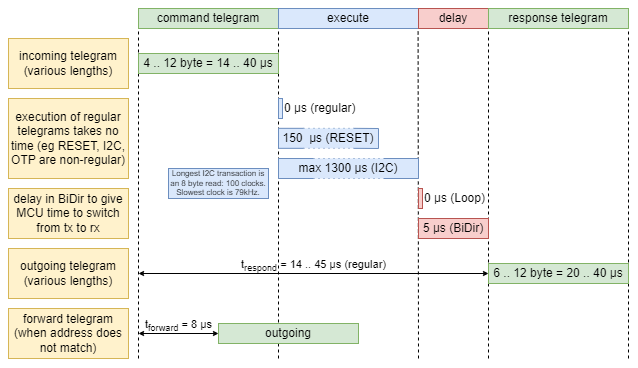

The diagram above was exported from draw.io. Its source (the exported page's mxGraphModel, read from the mxfile embedded in the PNG):
<mxGraphModel dx="723" dy="432" grid="1" gridSize="10" guides="1" tooltips="1" connect="1" arrows="1" fold="1" page="1" pageScale="1" pageWidth="827" pageHeight="1169" math="0" shadow="0">
  <root>
    <mxCell id="0" />
    <mxCell id="1" parent="0" />
    <mxCell id="UfByjvlkdgS6SXXkrTvT-8" value="" style="endArrow=none;dashed=1;html=1;rounded=0;" parent="1" edge="1">
      <mxGeometry width="50" height="50" relative="1" as="geometry">
        <mxPoint x="160" y="520" as="sourcePoint" />
        <mxPoint x="160" y="190" as="targetPoint" />
      </mxGeometry>
    </mxCell>
    <mxCell id="UfByjvlkdgS6SXXkrTvT-14" value="" style="endArrow=none;dashed=1;html=1;rounded=0;" parent="1" edge="1">
      <mxGeometry width="50" height="50" relative="1" as="geometry">
        <mxPoint x="300" y="520" as="sourcePoint" />
        <mxPoint x="300" y="190" as="targetPoint" />
      </mxGeometry>
    </mxCell>
    <mxCell id="UfByjvlkdgS6SXXkrTvT-31" value="" style="endArrow=none;dashed=1;html=1;rounded=0;" parent="1" edge="1">
      <mxGeometry width="50" height="50" relative="1" as="geometry">
        <mxPoint x="440" y="520" as="sourcePoint" />
        <mxPoint x="439.6" y="190" as="targetPoint" />
      </mxGeometry>
    </mxCell>
    <mxCell id="UfByjvlkdgS6SXXkrTvT-38" value="" style="endArrow=none;dashed=1;html=1;rounded=0;" parent="1" edge="1">
      <mxGeometry width="50" height="50" relative="1" as="geometry">
        <mxPoint x="510" y="520" as="sourcePoint" />
        <mxPoint x="510" y="190" as="targetPoint" />
      </mxGeometry>
    </mxCell>
    <mxCell id="UfByjvlkdgS6SXXkrTvT-41" value="" style="endArrow=none;dashed=1;html=1;rounded=0;" parent="1" edge="1">
      <mxGeometry width="50" height="50" relative="1" as="geometry">
        <mxPoint x="650" y="520" as="sourcePoint" />
        <mxPoint x="650" y="190" as="targetPoint" />
      </mxGeometry>
    </mxCell>
    <mxCell id="UfByjvlkdgS6SXXkrTvT-15" value="" style="rounded=0;whiteSpace=wrap;html=1;fillColor=#dae8fc;strokeColor=#6c8ebf;" parent="1" vertex="1">
      <mxGeometry x="300" y="260" width="4" height="20" as="geometry" />
    </mxCell>
    <mxCell id="UfByjvlkdgS6SXXkrTvT-1" value="command telegram" style="rounded=0;whiteSpace=wrap;html=1;fillColor=#d5e8d4;strokeColor=#82b366;" parent="1" vertex="1">
      <mxGeometry x="160" y="170" width="140" height="20" as="geometry" />
    </mxCell>
    <mxCell id="UfByjvlkdgS6SXXkrTvT-2" value="execute" style="rounded=0;whiteSpace=wrap;html=1;fillColor=#dae8fc;strokeColor=#6c8ebf;" parent="1" vertex="1">
      <mxGeometry x="300" y="170" width="140" height="20" as="geometry" />
    </mxCell>
    <mxCell id="UfByjvlkdgS6SXXkrTvT-6" value="4 .. 12 byte = 14 .. 40 μs" style="rounded=0;whiteSpace=wrap;html=1;fillColor=#d5e8d4;strokeColor=#82b366;" parent="1" vertex="1">
      <mxGeometry x="160" y="215" width="140" height="20" as="geometry" />
    </mxCell>
    <mxCell id="UfByjvlkdgS6SXXkrTvT-7" value="incoming telegram&lt;br&gt;(various lengths)" style="rounded=0;whiteSpace=wrap;html=1;fillColor=#fff2cc;strokeColor=#d6b656;" parent="1" vertex="1">
      <mxGeometry x="30" y="200" width="120" height="50" as="geometry" />
    </mxCell>
    <mxCell id="UfByjvlkdgS6SXXkrTvT-11" value="t&lt;sub&gt;forward&lt;/sub&gt;&amp;nbsp;=&amp;nbsp;8 μs" style="endArrow=classic;startArrow=classic;html=1;rounded=0;endSize=3;startSize=3;labelBackgroundColor=none;spacing=0;spacingBottom=4;entryX=0;entryY=0.5;entryDx=0;entryDy=0;" parent="1" target="UfByjvlkdgS6SXXkrTvT-25" edge="1">
      <mxGeometry y="5" width="50" height="50" relative="1" as="geometry">
        <mxPoint x="160" y="495" as="sourcePoint" />
        <mxPoint x="220" y="495" as="targetPoint" />
        <mxPoint as="offset" />
      </mxGeometry>
    </mxCell>
    <mxCell id="UfByjvlkdgS6SXXkrTvT-13" value="forward telegram (when address does not match)" style="rounded=0;whiteSpace=wrap;html=1;fillColor=#fff2cc;strokeColor=#d6b656;" parent="1" vertex="1">
      <mxGeometry x="30" y="470" width="120" height="50" as="geometry" />
    </mxCell>
    <mxCell id="UfByjvlkdgS6SXXkrTvT-17" value="0 μs (regular)" style="rounded=0;whiteSpace=wrap;html=1;fillColor=none;strokeColor=none;align=left;" parent="1" vertex="1">
      <mxGeometry x="304" y="260" width="114" height="20" as="geometry" />
    </mxCell>
    <mxCell id="UfByjvlkdgS6SXXkrTvT-18" value="max 1300&lt;span style=&quot;color: rgba(0, 0, 0, 0); font-family: monospace; font-size: 0px; text-align: start; text-wrap: nowrap;&quot;&gt;%3CmxGraphModel%3E%3Croot%3E%3CmxCell%20id%3D%220%22%2F%3E%3CmxCell%20id%3D%221%22%20parent%3D%220%22%2F%3E%3CmxCell%20id%3D%222%22%20value%3D%22%22%20style%3D%22endArrow%3Dnone%3Bhtml%3D1%3Brounded%3D0%3BfillColor%3D%23dae8fc%3BstrokeColor%3D%236c8ebf%3Bdashed%3D1%3BdashPattern%3D1%201%3BentryX%3D0.75%3BentryY%3D0%3BentryDx%3D0%3BentryDy%3D0%3BexitX%3D0.25%3BexitY%3D0%3BexitDx%3D0%3BexitDy%3D0%3B%22%20edge%3D%221%22%20parent%3D%221%22%3E%3CmxGeometry%20width%3D%2250%22%20height%3D%2250%22%20relative%3D%221%22%20as%3D%22geometry%22%3E%3CmxPoint%20x%3D%22340%22%20y%3D%22380%22%20as%3D%22sourcePoint%22%2F%3E%3CmxPoint%20x%3D%22420%22%20y%3D%22380%22%20as%3D%22targetPoint%22%2F%3E%3C%2FmxGeometry%3E%3C%2FmxCell%3E%3C%2Froot%3E%3C%2FmxGraphModel%3E000&lt;/span&gt;&amp;nbsp;μs (I2C)" style="rounded=0;whiteSpace=wrap;html=1;fillColor=#dae8fc;strokeColor=none;" parent="1" vertex="1">
      <mxGeometry x="300" y="320" width="140" height="20" as="geometry" />
    </mxCell>
    <mxCell id="UfByjvlkdgS6SXXkrTvT-19" value="" style="endArrow=none;html=1;rounded=0;entryX=0.25;entryY=0;entryDx=0;entryDy=0;exitX=0.25;exitY=1;exitDx=0;exitDy=0;fillColor=#dae8fc;strokeColor=#6c8ebf;" parent="1" source="UfByjvlkdgS6SXXkrTvT-18" target="UfByjvlkdgS6SXXkrTvT-18" edge="1">
      <mxGeometry width="50" height="50" relative="1" as="geometry">
        <mxPoint x="350" y="420" as="sourcePoint" />
        <mxPoint x="350" y="310" as="targetPoint" />
        <Array as="points">
          <mxPoint x="300" y="340" />
          <mxPoint x="300" y="320" />
        </Array>
      </mxGeometry>
    </mxCell>
    <mxCell id="UfByjvlkdgS6SXXkrTvT-20" value="" style="endArrow=none;html=1;rounded=0;entryX=0.75;entryY=0;entryDx=0;entryDy=0;exitX=0.75;exitY=1;exitDx=0;exitDy=0;fillColor=#dae8fc;strokeColor=#6c8ebf;" parent="1" source="UfByjvlkdgS6SXXkrTvT-18" target="UfByjvlkdgS6SXXkrTvT-18" edge="1">
      <mxGeometry width="50" height="50" relative="1" as="geometry">
        <mxPoint x="350" y="350" as="sourcePoint" />
        <mxPoint x="350" y="330" as="targetPoint" />
        <Array as="points">
          <mxPoint x="440" y="340" />
          <mxPoint x="440" y="320" />
        </Array>
      </mxGeometry>
    </mxCell>
    <mxCell id="UfByjvlkdgS6SXXkrTvT-21" value="" style="endArrow=none;html=1;rounded=0;fillColor=#dae8fc;strokeColor=#6c8ebf;dashed=1;dashPattern=1 4;entryX=0.75;entryY=0;entryDx=0;entryDy=0;exitX=0.25;exitY=0;exitDx=0;exitDy=0;" parent="1" source="UfByjvlkdgS6SXXkrTvT-18" target="UfByjvlkdgS6SXXkrTvT-18" edge="1">
      <mxGeometry width="50" height="50" relative="1" as="geometry">
        <mxPoint x="300" y="360" as="sourcePoint" />
        <mxPoint x="350" y="310" as="targetPoint" />
      </mxGeometry>
    </mxCell>
    <mxCell id="UfByjvlkdgS6SXXkrTvT-22" value="" style="endArrow=none;html=1;rounded=0;fillColor=#dae8fc;strokeColor=#6c8ebf;dashed=1;dashPattern=1 4;entryX=0.75;entryY=1;entryDx=0;entryDy=0;exitX=0.25;exitY=1;exitDx=0;exitDy=0;" parent="1" source="UfByjvlkdgS6SXXkrTvT-18" target="UfByjvlkdgS6SXXkrTvT-18" edge="1">
      <mxGeometry width="50" height="50" relative="1" as="geometry">
        <mxPoint x="350" y="330" as="sourcePoint" />
        <mxPoint x="430" y="330" as="targetPoint" />
      </mxGeometry>
    </mxCell>
    <mxCell id="UfByjvlkdgS6SXXkrTvT-23" value="execution of regular telegrams takes no time (eg RESET, I2C, OTP are non-regular)" style="rounded=0;whiteSpace=wrap;html=1;fillColor=#fff2cc;strokeColor=#d6b656;" parent="1" vertex="1">
      <mxGeometry x="30" y="260" width="120" height="80" as="geometry" />
    </mxCell>
    <mxCell id="UfByjvlkdgS6SXXkrTvT-25" value="outgoing" style="rounded=0;whiteSpace=wrap;html=1;fillColor=#d5e8d4;strokeColor=#82b366;" parent="1" vertex="1">
      <mxGeometry x="240" y="485" width="140" height="20" as="geometry" />
    </mxCell>
    <mxCell id="UfByjvlkdgS6SXXkrTvT-26" value="150 &lt;span style=&quot;color: rgba(0, 0, 0, 0); font-family: monospace; font-size: 0px; text-align: start; text-wrap: nowrap;&quot;&gt;3CmxGraphModel%3E%3Croot%3E%3CmxCell%20id%3D%220%22%2F%3E%3CmxCell%20id%3D%221%22%20parent%3D%220%22%2F%3E%3CmxCell%20id%3D%222%22%20value%3D%22%22%20style%3D%22endArrow%3Dnone%3Bhtml%3D1%3Brounded%3D0%3BfillColor%3D%23dae8fc%3BstrokeColor%3D%236c8ebf%3Bdashed%3D1%3BdashPattern%3D1%201%3BentryX%3D0.75%3BentryY%3D0%3BentryDx%3D0%3BentryDy%3D0%3BexitX%3D0.25%3BexitY%3D0%3BexitDx%3D0%3BexitDy%3D0%3B%22%20edge%3D%221%22%20parent%3D%221%22%3E%3CmxGeometry%20width%3D%2250%22%20height%3D%2250%22%20relative%3D%221%22%20as%3D%22geometry%22%3E%3CmxPoint%20x%3D%22340%22%20y%3D%22380%22%20as%3D%22sourcePoint%22%2F%3E%3CmxPoint%20x%3D%22420%22%20y%3D%22380%22%20as%3D%22targetPoint%22%2F%3E%3C%2FmxGeometry%3E%3C%2FmxCell%3E%3C%2Froot%3E%3C%2FmxGraphModel%3E000&lt;/span&gt;&amp;nbsp;μs (RESET)" style="rounded=0;whiteSpace=wrap;html=1;fillColor=#dae8fc;strokeColor=none;" parent="1" vertex="1">
      <mxGeometry x="300" y="289.83" width="100" height="20" as="geometry" />
    </mxCell>
    <mxCell id="UfByjvlkdgS6SXXkrTvT-27" value="" style="endArrow=none;html=1;rounded=0;entryX=0.25;entryY=0;entryDx=0;entryDy=0;exitX=0.25;exitY=1;exitDx=0;exitDy=0;fillColor=#dae8fc;strokeColor=#6c8ebf;" parent="1" source="UfByjvlkdgS6SXXkrTvT-26" target="UfByjvlkdgS6SXXkrTvT-26" edge="1">
      <mxGeometry width="50" height="50" relative="1" as="geometry">
        <mxPoint x="350" y="389.83" as="sourcePoint" />
        <mxPoint x="350" y="279.83" as="targetPoint" />
        <Array as="points">
          <mxPoint x="300" y="309.83" />
          <mxPoint x="300" y="289.83" />
        </Array>
      </mxGeometry>
    </mxCell>
    <mxCell id="UfByjvlkdgS6SXXkrTvT-28" value="" style="endArrow=none;html=1;rounded=0;entryX=0.75;entryY=0;entryDx=0;entryDy=0;exitX=0.75;exitY=1;exitDx=0;exitDy=0;fillColor=#dae8fc;strokeColor=#6c8ebf;" parent="1" source="UfByjvlkdgS6SXXkrTvT-26" target="UfByjvlkdgS6SXXkrTvT-26" edge="1">
      <mxGeometry width="50" height="50" relative="1" as="geometry">
        <mxPoint x="350" y="319.83" as="sourcePoint" />
        <mxPoint x="350" y="299.83" as="targetPoint" />
        <Array as="points">
          <mxPoint x="400" y="310" />
          <mxPoint x="400" y="290" />
        </Array>
      </mxGeometry>
    </mxCell>
    <mxCell id="UfByjvlkdgS6SXXkrTvT-29" value="" style="endArrow=none;html=1;rounded=0;fillColor=#dae8fc;strokeColor=#6c8ebf;dashed=1;dashPattern=1 4;entryX=0.75;entryY=0;entryDx=0;entryDy=0;exitX=0.25;exitY=0;exitDx=0;exitDy=0;" parent="1" source="UfByjvlkdgS6SXXkrTvT-26" target="UfByjvlkdgS6SXXkrTvT-26" edge="1">
      <mxGeometry width="50" height="50" relative="1" as="geometry">
        <mxPoint x="300" y="329.83" as="sourcePoint" />
        <mxPoint x="350" y="279.83" as="targetPoint" />
      </mxGeometry>
    </mxCell>
    <mxCell id="UfByjvlkdgS6SXXkrTvT-30" value="" style="endArrow=none;html=1;rounded=0;fillColor=#dae8fc;strokeColor=#6c8ebf;dashed=1;dashPattern=1 4;entryX=0.75;entryY=1;entryDx=0;entryDy=0;exitX=0.25;exitY=1;exitDx=0;exitDy=0;" parent="1" source="UfByjvlkdgS6SXXkrTvT-26" target="UfByjvlkdgS6SXXkrTvT-26" edge="1">
      <mxGeometry width="50" height="50" relative="1" as="geometry">
        <mxPoint x="350" y="299.83" as="sourcePoint" />
        <mxPoint x="430" y="299.83" as="targetPoint" />
      </mxGeometry>
    </mxCell>
    <mxCell id="UfByjvlkdgS6SXXkrTvT-32" value="delay" style="rounded=0;whiteSpace=wrap;html=1;fillColor=#f8cecc;strokeColor=#b85450;" parent="1" vertex="1">
      <mxGeometry x="440" y="170" width="70" height="20" as="geometry" />
    </mxCell>
    <mxCell id="UfByjvlkdgS6SXXkrTvT-33" value="" style="rounded=0;whiteSpace=wrap;html=1;fillColor=#f8cecc;strokeColor=#b85450;align=center;verticalAlign=middle;fontFamily=Helvetica;fontSize=12;fontColor=default;" parent="1" vertex="1">
      <mxGeometry x="440" y="350" width="4" height="20" as="geometry" />
    </mxCell>
    <mxCell id="UfByjvlkdgS6SXXkrTvT-34" value="0 μs (Loop)" style="rounded=0;whiteSpace=wrap;html=1;fillColor=none;strokeColor=none;align=left;" parent="1" vertex="1">
      <mxGeometry x="444" y="350" width="114" height="20" as="geometry" />
    </mxCell>
    <mxCell id="UfByjvlkdgS6SXXkrTvT-35" value="&lt;span style=&quot;text-align: left;&quot;&gt;5 μs (BiDir)&lt;/span&gt;" style="rounded=0;whiteSpace=wrap;html=1;fillColor=#f8cecc;strokeColor=#b85450;align=center;verticalAlign=middle;fontFamily=Helvetica;fontSize=12;fontColor=default;" parent="1" vertex="1">
      <mxGeometry x="440" y="380" width="70" height="20" as="geometry" />
    </mxCell>
    <mxCell id="UfByjvlkdgS6SXXkrTvT-37" value="delay in BiDir to give MCU time to switch from tx to rx" style="rounded=0;whiteSpace=wrap;html=1;fillColor=#fff2cc;strokeColor=#d6b656;" parent="1" vertex="1">
      <mxGeometry x="30" y="350" width="120" height="50" as="geometry" />
    </mxCell>
    <mxCell id="UfByjvlkdgS6SXXkrTvT-39" value="response telegram" style="rounded=0;whiteSpace=wrap;html=1;fillColor=#d5e8d4;strokeColor=#82b366;" parent="1" vertex="1">
      <mxGeometry x="510" y="170" width="140" height="20" as="geometry" />
    </mxCell>
    <mxCell id="UfByjvlkdgS6SXXkrTvT-42" value="outgoing telegram&lt;br&gt;(various lengths)" style="rounded=0;whiteSpace=wrap;html=1;fillColor=#fff2cc;strokeColor=#d6b656;" parent="1" vertex="1">
      <mxGeometry x="30" y="410" width="120" height="50" as="geometry" />
    </mxCell>
    <mxCell id="UfByjvlkdgS6SXXkrTvT-43" value="6 .. 12 byte = 20 .. 40 μs" style="rounded=0;whiteSpace=wrap;html=1;fillColor=#d5e8d4;strokeColor=#82b366;" parent="1" vertex="1">
      <mxGeometry x="510" y="425" width="140" height="20" as="geometry" />
    </mxCell>
    <mxCell id="UfByjvlkdgS6SXXkrTvT-44" value="t&lt;sub&gt;respond&lt;/sub&gt;&amp;nbsp;= 14 .. 45 μs (regular)" style="endArrow=classic;startArrow=classic;html=1;rounded=0;endSize=3;startSize=3;labelBackgroundColor=none;spacing=0;spacingBottom=4;entryX=0;entryY=0.5;entryDx=0;entryDy=0;" parent="1" target="UfByjvlkdgS6SXXkrTvT-43" edge="1">
      <mxGeometry y="5" width="50" height="50" relative="1" as="geometry">
        <mxPoint x="160" y="435" as="sourcePoint" />
        <mxPoint x="250" y="505" as="targetPoint" />
        <mxPoint as="offset" />
      </mxGeometry>
    </mxCell>
    <mxCell id="sC0DrjeM-6gZ5rGxFdYZ-1" value="Longest I2C transaction is an 8 byte read: 100 clocks. Slowest clock is 79kHz." style="rounded=0;whiteSpace=wrap;html=1;fillColor=#dae8fc;strokeColor=#6c8ebf;fontSize=8;" vertex="1" parent="1">
      <mxGeometry x="190" y="330" width="100" height="30" as="geometry" />
    </mxCell>
  </root>
</mxGraphModel>